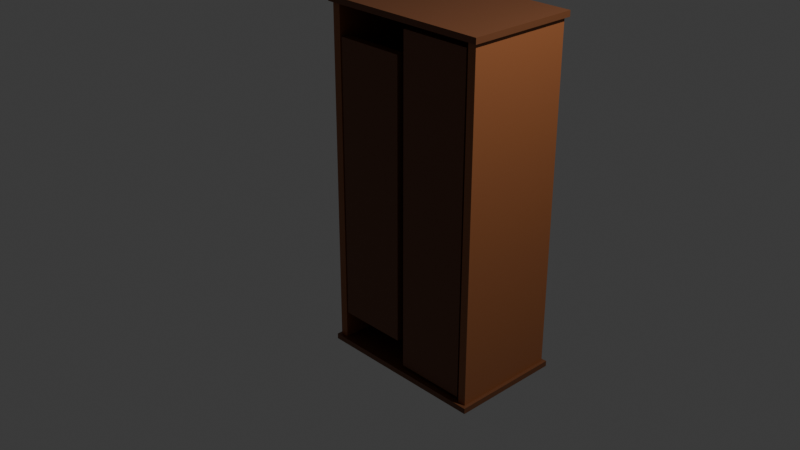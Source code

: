# Source: closet.blend  (saved by Blender 5.0.119; exported with 4.5.12 LTS)
import bpy
from mathutils import Matrix  # noqa: F401  (used for matrix-valued properties, if any)

bpy.ops.wm.read_factory_settings(use_empty=True)
scene = bpy.context.scene
scene.name = 'Scene'

# ---- collections
col_collection = bpy.data.collections.new('Collection'); scene.collection.children.link(col_collection)

# ---- materials (node trees are filled in below, after node groups)
mat_material_001 = bpy.data.materials.new('Material.001')
mat_material_006 = bpy.data.materials.new('Material.006')
mat_material_007 = bpy.data.materials.new('Material.007')
mat_material_002 = bpy.data.materials.new('Material.002')
mat_material_003 = bpy.data.materials.new('Material.003')
mat_material_004 = bpy.data.materials.new('Material.004')
mat_material_005 = bpy.data.materials.new('Material.005')

# ---- material node trees
mat_material_001.use_nodes = True; mat_material_001.node_tree.nodes.clear()
_N = mat_material_001.node_tree.nodes; _L = mat_material_001.node_tree.links
n0 = _N.new('ShaderNodeBsdfPrincipled'); n0.name = 'Principled BSDF'; n0.location = (-200, 100)
n0.inputs[0].default_value = (0.3231, 0.1095, 0.0382, 1.0)
n1 = _N.new('ShaderNodeOutputMaterial'); n1.name = 'Material Output'; n1.location = (200, 100)
_L.new(n0.outputs[0], n1.inputs[0])
n1.is_active_output = True
mat_material_006.use_nodes = True; mat_material_006.node_tree.nodes.clear()
_N = mat_material_006.node_tree.nodes; _L = mat_material_006.node_tree.links
n0 = _N.new('ShaderNodeBsdfPrincipled'); n0.name = 'Principled BSDF'; n0.location = (-200, 100)
n0.inputs[0].default_value = (0.1651, 0.05781, 0.02122, 1.0)
n1 = _N.new('ShaderNodeOutputMaterial'); n1.name = 'Material Output'; n1.location = (200, 100)
_L.new(n0.outputs[0], n1.inputs[0])
n1.is_active_output = True
mat_material_007.use_nodes = True; mat_material_007.node_tree.nodes.clear()
_N = mat_material_007.node_tree.nodes; _L = mat_material_007.node_tree.links
n0 = _N.new('ShaderNodeBsdfPrincipled'); n0.name = 'Principled BSDF'; n0.location = (-200, 100)
n0.inputs[0].default_value = (0.1651, 0.05781, 0.02122, 1.0)
n1 = _N.new('ShaderNodeOutputMaterial'); n1.name = 'Material Output'; n1.location = (200, 100)
_L.new(n0.outputs[0], n1.inputs[0])
n1.is_active_output = True
mat_material_002.use_nodes = True; mat_material_002.node_tree.nodes.clear()
_N = mat_material_002.node_tree.nodes; _L = mat_material_002.node_tree.links
n0 = _N.new('ShaderNodeBsdfPrincipled'); n0.name = 'Principled BSDF'; n0.location = (-200, 100)
n0.inputs[0].default_value = (0.3231, 0.1095, 0.0382, 1.0)
n1 = _N.new('ShaderNodeOutputMaterial'); n1.name = 'Material Output'; n1.location = (200, 100)
_L.new(n0.outputs[0], n1.inputs[0])
n1.is_active_output = True
mat_material_003.use_nodes = True; mat_material_003.node_tree.nodes.clear()
_N = mat_material_003.node_tree.nodes; _L = mat_material_003.node_tree.links
n0 = _N.new('ShaderNodeBsdfPrincipled'); n0.name = 'Principled BSDF'; n0.location = (-200, 100)
n0.inputs[0].default_value = (0.3231, 0.1095, 0.0382, 1.0)
n1 = _N.new('ShaderNodeOutputMaterial'); n1.name = 'Material Output'; n1.location = (200, 100)
_L.new(n0.outputs[0], n1.inputs[0])
n1.is_active_output = True
mat_material_004.use_nodes = True; mat_material_004.node_tree.nodes.clear()
_N = mat_material_004.node_tree.nodes; _L = mat_material_004.node_tree.links
n0 = _N.new('ShaderNodeBsdfPrincipled'); n0.name = 'Principled BSDF'; n0.location = (-200, 100)
n0.inputs[0].default_value = (0.1651, 0.05781, 0.02122, 1.0)
n1 = _N.new('ShaderNodeOutputMaterial'); n1.name = 'Material Output'; n1.location = (200, 100)
_L.new(n0.outputs[0], n1.inputs[0])
n1.is_active_output = True
mat_material_005.use_nodes = True; mat_material_005.node_tree.nodes.clear()
_N = mat_material_005.node_tree.nodes; _L = mat_material_005.node_tree.links
n0 = _N.new('ShaderNodeBsdfPrincipled'); n0.name = 'Principled BSDF'; n0.location = (-200, 100)
n0.inputs[0].default_value = (0.1651, 0.05781, 0.02122, 1.0)
n1 = _N.new('ShaderNodeOutputMaterial'); n1.name = 'Material Output'; n1.location = (200, 100)
_L.new(n0.outputs[0], n1.inputs[0])
n1.is_active_output = True

# ---- world
world_world = bpy.data.worlds.new('World'); scene.world = world_world
world_world.use_nodes = True; world_world.node_tree.nodes.clear()
_N = world_world.node_tree.nodes; _L = world_world.node_tree.links
n0 = _N.new('ShaderNodeOutputWorld'); n0.name = 'World Output'; n0.location = (200, 100)
n1 = _N.new('ShaderNodeBackground'); n1.name = 'Background'; n1.location = (-200, 100)
n1.inputs[0].default_value = (0.05088, 0.05088, 0.05088, 1.0)
_L.new(n1.outputs[0], n0.inputs[0])
n0.is_active_output = True
world_world.color = (0.05088, 0.05088, 0.05088)
world_world.sun_shadow_jitter_overblur = 0.0

# ---- cameras
cam_camera = bpy.data.cameras.new('Camera')
cam_camera.clip_end = 100.0
cam_camera.ortho_scale = 7.314

# ---- lights
light_light = bpy.data.lights.new('Light', 'POINT')
light_light.energy = 1000.0
light_light.shadow_soft_size = 0.1

# ---- meshes
me_cube_001 = bpy.data.meshes.new('Cube.001')
me_cube_001.from_pydata([(-1.0, -1.0, -1.0), (-1.0, -1.0, 1.0), (-1.0, 1.0, -1.0), (-1.0, 1.0, 1.0), (1.0, -1.0, -1.0), (1.0, -1.0, 1.0), (1.0, 1.0, -1.0), (1.0, 1.0, 1.0)], [], [(0, 1, 3, 2), (2, 3, 7, 6), (6, 7, 5, 4), (4, 5, 1, 0), (2, 6, 4, 0), (7, 3, 1, 5)])
_uv = me_cube_001.uv_layers.new(name='UVMap')
_uv.uv.foreach_set('vector', [0.375, 0.0, 0.625, 0.0, 0.625, 0.25, 0.375, 0.25, 0.375, 0.25, 0.625, 0.25, 0.625, 0.5, 0.375, 0.5, 0.375, 0.5, 0.625, 0.5, 0.625, 0.75, 0.375, 0.75, 0.375, 0.75, 0.625, 0.75, 0.625, 1.0, 0.375, 1.0, 0.125, 0.5, 0.375, 0.5, 0.375, 0.75, 0.125, 0.75, 0.625, 0.5, 0.875, 0.5, 0.875, 0.75, 0.625, 0.75])
me_cube_001.materials.append(mat_material_001)
me_cube_001.update()
me_cube_002 = bpy.data.meshes.new('Cube.002')
me_cube_002.from_pydata([(-1.0, -1.0, -1.0), (-1.0, -1.0, 1.0), (-1.0, 1.0, -1.0), (-1.0, 1.0, 1.0), (1.0, -1.0, -1.0), (1.0, -1.0, 1.0), (1.0, 1.0, -1.0), (1.0, 1.0, 1.0)], [], [(0, 1, 3, 2), (2, 3, 7, 6), (6, 7, 5, 4), (4, 5, 1, 0), (2, 6, 4, 0), (7, 3, 1, 5)])
_uv = me_cube_002.uv_layers.new(name='UVMap')
_uv.uv.foreach_set('vector', [0.375, 0.0, 0.625, 0.0, 0.625, 0.25, 0.375, 0.25, 0.375, 0.25, 0.625, 0.25, 0.625, 0.5, 0.375, 0.5, 0.375, 0.5, 0.625, 0.5, 0.625, 0.75, 0.375, 0.75, 0.375, 0.75, 0.625, 0.75, 0.625, 1.0, 0.375, 1.0, 0.125, 0.5, 0.375, 0.5, 0.375, 0.75, 0.125, 0.75, 0.625, 0.5, 0.875, 0.5, 0.875, 0.75, 0.625, 0.75])
_ca = me_cube_002.color_attributes.new('Color', 'FLOAT_COLOR', 'POINT')
_ca.data.foreach_set('color', [1.0, 1.0, 1.0, 1.0, 1.0, 1.0, 1.0, 1.0, 1.0, 1.0, 1.0, 1.0, 1.0, 1.0, 1.0, 1.0, 1.0, 1.0, 1.0, 1.0, 1.0, 1.0, 1.0, 1.0, 1.0, 1.0, 1.0, 1.0, 1.0, 1.0, 1.0, 1.0])
me_cube_002.materials.append(mat_material_006)
me_cube_002.update()
me_cube_003 = bpy.data.meshes.new('Cube.003')
me_cube_003.from_pydata([(-1.0, -1.0, -1.0), (-1.0, -1.0, 1.0), (-1.0, 1.0, -1.0), (-1.0, 1.0, 1.0), (1.0, -1.0, -1.0), (1.0, -1.0, 1.0), (1.0, 1.0, -1.0), (1.0, 1.0, 1.0)], [], [(0, 1, 3, 2), (2, 3, 7, 6), (6, 7, 5, 4), (4, 5, 1, 0), (2, 6, 4, 0), (7, 3, 1, 5)])
_uv = me_cube_003.uv_layers.new(name='UVMap')
_uv.uv.foreach_set('vector', [0.375, 0.0, 0.625, 0.0, 0.625, 0.25, 0.375, 0.25, 0.375, 0.25, 0.625, 0.25, 0.625, 0.5, 0.375, 0.5, 0.375, 0.5, 0.625, 0.5, 0.625, 0.75, 0.375, 0.75, 0.375, 0.75, 0.625, 0.75, 0.625, 1.0, 0.375, 1.0, 0.125, 0.5, 0.375, 0.5, 0.375, 0.75, 0.125, 0.75, 0.625, 0.5, 0.875, 0.5, 0.875, 0.75, 0.625, 0.75])
_ca = me_cube_003.color_attributes.new('Color', 'FLOAT_COLOR', 'POINT')
_ca.data.foreach_set('color', [1.0, 1.0, 1.0, 1.0, 1.0, 1.0, 1.0, 1.0, 1.0, 1.0, 1.0, 1.0, 1.0, 1.0, 1.0, 1.0, 1.0, 1.0, 1.0, 1.0, 1.0, 1.0, 1.0, 1.0, 1.0, 1.0, 1.0, 1.0, 1.0, 1.0, 1.0, 1.0])
me_cube_003.materials.append(mat_material_007)
me_cube_003.update()
me_cube_004 = bpy.data.meshes.new('Cube.004')
me_cube_004.from_pydata([(-1.0, -1.0, -1.0), (-1.0, -1.0, 1.0), (-1.0, 1.0, -1.0), (-1.0, 1.0, 1.0), (1.0, -1.0, -1.0), (1.0, -1.0, 1.0), (1.0, 1.0, -1.0), (1.0, 1.0, 1.0)], [], [(0, 1, 3, 2), (2, 3, 7, 6), (6, 7, 5, 4), (4, 5, 1, 0), (2, 6, 4, 0), (7, 3, 1, 5)])
_uv = me_cube_004.uv_layers.new(name='UVMap')
_uv.uv.foreach_set('vector', [0.375, 0.0, 0.625, 0.0, 0.625, 0.25, 0.375, 0.25, 0.375, 0.25, 0.625, 0.25, 0.625, 0.5, 0.375, 0.5, 0.375, 0.5, 0.625, 0.5, 0.625, 0.75, 0.375, 0.75, 0.375, 0.75, 0.625, 0.75, 0.625, 1.0, 0.375, 1.0, 0.125, 0.5, 0.375, 0.5, 0.375, 0.75, 0.125, 0.75, 0.625, 0.5, 0.875, 0.5, 0.875, 0.75, 0.625, 0.75])
me_cube_004.materials.append(mat_material_002)
me_cube_004.update()
me_cube_005 = bpy.data.meshes.new('Cube.005')
me_cube_005.from_pydata([(-1.0, -1.0, -1.0), (-1.0, -1.0, 1.0), (-1.0, 1.0, -1.0), (-1.0, 1.0, 1.0), (1.0, -1.0, -1.0), (1.0, -1.0, 1.0), (1.0, 1.0, -1.0), (1.0, 1.0, 1.0)], [], [(0, 1, 3, 2), (2, 3, 7, 6), (6, 7, 5, 4), (4, 5, 1, 0), (2, 6, 4, 0), (7, 3, 1, 5)])
_uv = me_cube_005.uv_layers.new(name='UVMap')
_uv.uv.foreach_set('vector', [0.375, 0.0, 0.625, 0.0, 0.625, 0.25, 0.375, 0.25, 0.375, 0.25, 0.625, 0.25, 0.625, 0.5, 0.375, 0.5, 0.375, 0.5, 0.625, 0.5, 0.625, 0.75, 0.375, 0.75, 0.375, 0.75, 0.625, 0.75, 0.625, 1.0, 0.375, 1.0, 0.125, 0.5, 0.375, 0.5, 0.375, 0.75, 0.125, 0.75, 0.625, 0.5, 0.875, 0.5, 0.875, 0.75, 0.625, 0.75])
_ca = me_cube_005.color_attributes.new('Color', 'FLOAT_COLOR', 'POINT')
_ca.data.foreach_set('color', [0.1051, 0.01385, 0.3333, 1.0, 0.1051, 0.01385, 0.3333, 1.0, 0.1051, 0.01385, 0.3333, 1.0, 0.1051, 0.01385, 0.3333, 1.0, 1.0, 1.0, 1.0, 1.0, 1.0, 1.0, 1.0, 1.0, 0.1051, 0.01385, 0.3333, 1.0, 0.1051, 0.01385, 0.3333, 1.0])
me_cube_005.materials.append(mat_material_003)
me_cube_005.update()
me_cube_006 = bpy.data.meshes.new('Cube.006')
me_cube_006.from_pydata([(-1.0, -1.0, -1.0), (-1.0, -1.0, 1.0), (-1.0, 1.0, -1.0), (-1.0, 1.0, 1.0), (1.0, -1.0, -1.0), (1.0, -1.0, 1.0), (1.0, 1.0, -1.0), (1.0, 1.0, 1.0), (1.0, -1.0, -1.0), (-1.0, -1.0, -1.0)], [(9, 8)], [(0, 1, 3, 2), (2, 3, 7, 6), (6, 7, 5, 4), (4, 5, 1, 0), (2, 6, 4, 0), (7, 3, 1, 5)])
_uv = me_cube_006.uv_layers.new(name='UVMap')
_uv.uv.foreach_set('vector', [0.375, 0.0, 0.625, 0.0, 0.625, 0.25, 0.375, 0.25, 0.375, 0.25, 0.625, 0.25, 0.625, 0.5, 0.375, 0.5, 0.375, 0.5, 0.625, 0.5, 0.625, 0.75, 0.375, 0.75, 0.375, 0.75, 0.625, 0.75, 0.625, 1.0, 0.375, 1.0, 0.125, 0.5, 0.375, 0.5, 0.375, 0.75, 0.125, 0.75, 0.625, 0.5, 0.875, 0.5, 0.875, 0.75, 0.625, 0.75])
me_cube_006.materials.append(mat_material_004)
me_cube_006.update()
me_cube_007 = bpy.data.meshes.new('Cube.007')
me_cube_007.from_pydata([(-1.0, -1.0, -1.0), (-1.0, -1.0, 1.0), (-1.0, 1.0, -1.0), (-1.0, 1.0, 1.0), (1.0, -1.0, -1.0), (1.0, -1.0, 1.0), (1.0, 1.0, -1.0), (1.0, 1.0, 1.0), (1.0, -1.0, -1.0), (-1.0, -1.0, -1.0)], [(9, 8)], [(0, 1, 3, 2), (2, 3, 7, 6), (6, 7, 5, 4), (4, 5, 1, 0), (2, 6, 4, 0), (7, 3, 1, 5)])
_uv = me_cube_007.uv_layers.new(name='UVMap')
_uv.uv.foreach_set('vector', [0.375, 0.0, 0.625, 0.0, 0.625, 0.25, 0.375, 0.25, 0.375, 0.25, 0.625, 0.25, 0.625, 0.5, 0.375, 0.5, 0.375, 0.5, 0.625, 0.5, 0.625, 0.75, 0.375, 0.75, 0.375, 0.75, 0.625, 0.75, 0.625, 1.0, 0.375, 1.0, 0.125, 0.5, 0.375, 0.5, 0.375, 0.75, 0.125, 0.75, 0.625, 0.5, 0.875, 0.5, 0.875, 0.75, 0.625, 0.75])
me_cube_007.materials.append(mat_material_005)
me_cube_007.update()

# ---- objects
ob_light = bpy.data.objects.new('Light', light_light)
ob_camera = bpy.data.objects.new('Camera', cam_camera)
ob_empty = bpy.data.objects.new('Empty', None)
ob_cube = bpy.data.objects.new('Cube', me_cube_001)
ob_cube_001 = bpy.data.objects.new('Cube.001', me_cube_002)
ob_cube_002 = bpy.data.objects.new('Cube.002', me_cube_003)
ob_cube_003 = bpy.data.objects.new('Cube.003', me_cube_004)
ob_cube_004 = bpy.data.objects.new('Cube.004', me_cube_005)
ob_cube_005 = bpy.data.objects.new('Cube.005', me_cube_006)
ob_cube_006 = bpy.data.objects.new('Cube.006', me_cube_007)

# ---- transforms, parenting, visibility, modifiers, constraints
ob_light.location = (4.076, 1.005, 5.904)
ob_light.rotation_euler = (0.6503, 0.05522, 1.866)
ob_light.lock_rotations_4d = False
ob_light.empty_display_type = 'ARROWS'
ob_light.color = (0.0, 0.0, 0.0, 0.0)
ob_light.lineart.crease_threshold = 0.0
ob_camera.location = (7.359, -6.926, 4.958)
ob_camera.rotation_euler = (1.109, 0.0, 0.8149)
ob_camera.lock_rotations_4d = False
ob_camera.empty_display_type = 'ARROWS'
ob_camera.color = (0.0, 0.0, 0.0, 0.0)
ob_camera.display_type = 'WIRE'
ob_camera.lineart.crease_threshold = 0.0
ob_empty.location = (0.0, 0.0, 0.0)
ob_empty.rotation_euler = (1.571, -0.0, -0.0)
ob_empty.empty_display_type = 'IMAGE'
ob_empty.empty_display_size = 5.0
ob_empty.use_empty_image_alpha = True
ob_empty.color = (1.0, 1.0, 1.0, 0.1702)
ob_cube.location = (0.0, 1.186, 0.1083)
ob_cube.scale = (0.8657, 0.04634, 1.938)
ob_cube_001.location = (-0.4567, 0.06996, 0.1083)
ob_cube_001.scale = (0.4063, 0.04634, 1.598)
ob_cube_002.location = (0.4402, 0.06996, 0.1083)
ob_cube_002.scale = (0.4065, 0.04634, 1.871)
ob_cube_003.location = (0.9167, 0.6275, 0.1083)
ob_cube_003.rotation_euler = (0.0, 0.0, 1.571)
ob_cube_003.scale = (0.609, 0.04634, 1.938)
ob_cube_004.location = (-0.9252, 0.6275, 0.1083)
ob_cube_004.rotation_euler = (0.0, 0.0, 1.571)
ob_cube_004.scale = (0.609, 0.04634, 1.938)
ob_cube_005.location = (0.0, 0.6249, 2.082)
ob_cube_005.scale = (1.0, 0.6475, 0.03193)
ob_cube_006.location = (0.0, 0.6249, -1.842)
ob_cube_006.scale = (1.0, 0.6475, 0.03193)

# ---- collection membership
col_collection.objects.link(ob_light)
col_collection.objects.link(ob_camera)
col_collection.objects.link(ob_empty)
col_collection.objects.link(ob_cube)
col_collection.objects.link(ob_cube_001)
col_collection.objects.link(ob_cube_002)
col_collection.objects.link(ob_cube_003)
col_collection.objects.link(ob_cube_004)
col_collection.objects.link(ob_cube_005)
col_collection.objects.link(ob_cube_006)

# ---- scene / render settings (as saved in the file)
scene.camera = ob_camera
scene.frame_start = 1; scene.frame_end = 250; scene.frame_set(1)
scene.render.engine = 'BLENDER_EEVEE_NEXT'
scene.render.bake_bias = 0.0
scene.render.bake_samples = 0
scene.cycles.sampling_pattern = 'TABULATED_SOBOL'
scene.eevee.use_volume_custom_range = False
bpy.context.view_layer.update()
